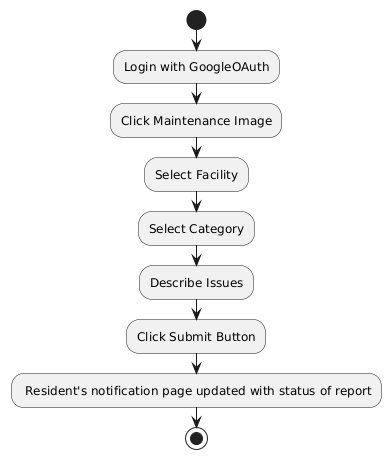

The diagram above was rendered by PlantUML. Its source (embedded in the PNG):
@startuml
start

:Login with GoogleOAuth;
:Click Maintenance Image;
:Select Facility;
:Select Category;
:Describe Issues;
:Click Submit Button;
: Resident's notification page updated with status of report;

stop
@enduml